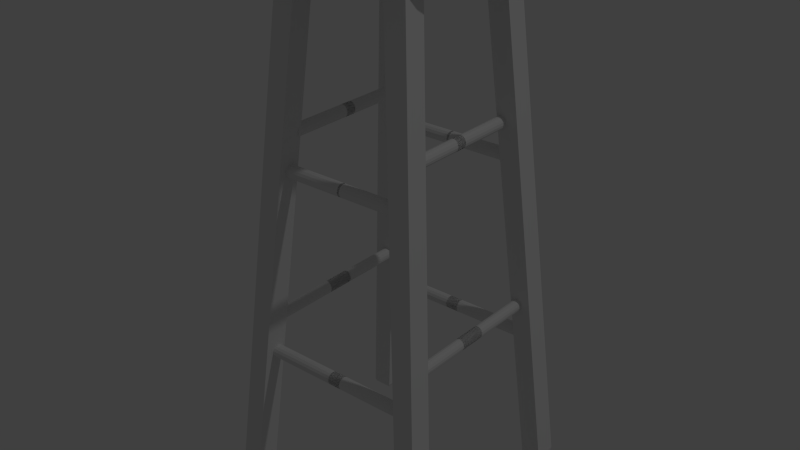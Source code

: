 # Source: chairs.blend  (saved by Blender 2.73.0; exported with 4.5.12 LTS)
import bpy
from mathutils import Matrix  # noqa: F401  (used for matrix-valued properties, if any)

bpy.ops.wm.read_factory_settings(use_empty=True)
scene = bpy.context.scene
scene.name = 'Scene'

# ---- collections
col_collection_1 = bpy.data.collections.new('Collection 1'); scene.collection.children.link(col_collection_1)
col_collection_3 = bpy.data.collections.new('Collection 3'); scene.collection.children.link(col_collection_3)

# ---- world
world_world = bpy.data.worlds.new('World'); scene.world = world_world
world_world.color = (0.05088, 0.05088, 0.05088)
world_world.use_sun_shadow = False
world_world.sun_shadow_jitter_overblur = 0.0
world_world.cycles.sampling_method = 'MANUAL'
world_world.cycles.sample_map_resolution = 256

# ---- cameras
cam_camera = bpy.data.cameras.new('Camera')
cam_camera.clip_end = 100.0
cam_camera.lens = 35.0
cam_camera.sensor_width = 32.0
cam_camera.sensor_height = 18.0
cam_camera.ortho_scale = 7.314
cam_camera.dof.focus_distance = 0.0
cam_camera.dof.aperture_fstop = 128.0

# ---- lights
light_lamp = bpy.data.lights.new('Lamp', 'POINT')
light_lamp.transmission_factor = 0.0
light_lamp.cutoff_distance = 30.0
light_lamp.energy = 100.0
light_lamp.shadow_buffer_clip_start = 1.001
light_lamp.shadow_soft_size = 0.1
light_lamp.shadow_maximum_resolution = 0.006
light_lamp.use_absolute_resolution = True
light_lamp.cycles.use_multiple_importance_sampling = False

# ---- meshes
me_cylinder_005 = bpy.data.meshes.new('Cylinder.005')
me_cylinder_005.from_pydata([(0.0, 0.175, 0.9102), (0.0, 0.175, 0.9402), (0.03414, 0.1716, 0.9102), (0.03414, 0.1716, 0.9402), (0.06697, 0.1617, 0.9102), (0.06697, 0.1617, 0.9402), (0.09722, 0.1455, 0.9102), (0.09722, 0.1455, 0.9402), (0.1237, 0.1237, 0.9102), (0.1237, 0.1237, 0.9402), (0.1455, 0.09723, 0.9102), (0.1455, 0.09723, 0.9402), (0.1617, 0.06697, 0.9102), (0.1617, 0.06697, 0.9402), (0.1716, 0.03415, 0.9102), (0.1716, 0.03415, 0.9402), (0.175, 5.094e-06, 0.9102), (0.175, 5.094e-06, 0.9402), (0.1716, -0.03414, 0.9102), (0.1716, -0.03414, 0.9402), (0.1617, -0.06696, 0.9102), (0.1617, -0.06696, 0.9402), (0.1455, -0.09722, 0.9102), (0.1455, -0.09722, 0.9402), (0.1237, -0.1237, 0.9102), (0.1237, -0.1237, 0.9402), (0.09722, -0.1455, 0.9102), (0.09722, -0.1455, 0.9402), (0.06697, -0.1617, 0.9102), (0.06697, -0.1617, 0.9402), (0.03414, -0.1716, 0.9102), (0.03414, -0.1716, 0.9402), (-5.702e-08, -0.175, 0.9102), (-5.702e-08, -0.175, 0.9402), (-0.03414, -0.1716, 0.9102), (-0.03414, -0.1716, 0.9402), (-0.06697, -0.1617, 0.9102), (-0.06697, -0.1617, 0.9402), (-0.09722, -0.1455, 0.9102), (-0.09722, -0.1455, 0.9402), (-0.1237, -0.1237, 0.9102), (-0.1237, -0.1237, 0.9402), (-0.1455, -0.09722, 0.9102), (-0.1455, -0.09722, 0.9402), (-0.1617, -0.06696, 0.9102), (-0.1617, -0.06696, 0.9402), (-0.1716, -0.03414, 0.9102), (-0.1716, -0.03414, 0.9402), (-0.175, 5.249e-06, 0.9102), (-0.175, 5.249e-06, 0.9402), (-0.1716, 0.03415, 0.9102), (-0.1716, 0.03415, 0.9402), (-0.1617, 0.06697, 0.9102), (-0.1617, 0.06697, 0.9402), (-0.1455, 0.09723, 0.9102), (-0.1455, 0.09723, 0.9402), (-0.1237, 0.1237, 0.9102), (-0.1237, 0.1237, 0.9402), (-0.09722, 0.1455, 0.9102), (-0.09722, 0.1455, 0.9402), (-0.06697, 0.1617, 0.9102), (-0.06697, 0.1617, 0.9402), (-0.03414, 0.1716, 0.9102), (-0.03414, 0.1716, 0.9402), (-6.322e-10, 0.1822, 0.9175), (-4.084e-10, 0.1803, 0.9328), (0.03517, 0.1768, 0.9328), (0.03555, 0.1787, 0.9175), (0.069, 0.1666, 0.9328), (0.06973, 0.1683, 0.9175), (0.1002, 0.1499, 0.9328), (0.1012, 0.1515, 0.9175), (0.1275, 0.1275, 0.9328), (0.1288, 0.1288, 0.9175), (0.1499, 0.1002, 0.9328), (0.1515, 0.1012, 0.9175), (0.1666, 0.069, 0.9328), (0.1683, 0.06973, 0.9175), (0.1768, 0.03518, 0.9328), (0.1787, 0.03555, 0.9175), (0.1803, 5.092e-06, 0.9328), (0.1822, 5.092e-06, 0.9175), (0.1768, -0.03517, 0.9328), (0.1787, -0.03554, 0.9175), (0.1666, -0.06899, 0.9328), (0.1683, -0.06972, 0.9175), (0.1499, -0.1002, 0.9328), (0.1515, -0.1012, 0.9175), (0.1275, -0.1275, 0.9328), (0.1288, -0.1288, 0.9175), (0.1002, -0.1499, 0.9328), (0.1012, -0.1515, 0.9175), (0.069, -0.1666, 0.9328), (0.06973, -0.1683, 0.9175), (0.03517, -0.1768, 0.9328), (0.03555, -0.1787, 0.9175), (-5.916e-08, -0.1803, 0.9328), (-6e-08, -0.1822, 0.9175), (-0.03517, -0.1768, 0.9328), (-0.03555, -0.1787, 0.9175), (-0.069, -0.1666, 0.9328), (-0.06973, -0.1683, 0.9175), (-0.1002, -0.1499, 0.9328), (-0.1012, -0.1515, 0.9175), (-0.1275, -0.1275, 0.9328), (-0.1288, -0.1288, 0.9175), (-0.1499, -0.1002, 0.9328), (-0.1515, -0.1012, 0.9175), (-0.1666, -0.06899, 0.9328), (-0.1683, -0.06972, 0.9175), (-0.1768, -0.03517, 0.9328), (-0.1787, -0.03554, 0.9175), (-0.1803, 5.253e-06, 0.9328), (-0.1822, 5.254e-06, 0.9175), (-0.1768, 0.03518, 0.9328), (-0.1787, 0.03555, 0.9175), (-0.1666, 0.069, 0.9328), (-0.1683, 0.06973, 0.9175), (-0.1499, 0.1002, 0.9328), (-0.1515, 0.1012, 0.9175), (-0.1275, 0.1275, 0.9328), (-0.1288, 0.1288, 0.9175), (-0.1002, 0.1499, 0.9328), (-0.1012, 0.1515, 0.9175), (-0.069, 0.1666, 0.9328), (-0.06973, 0.1683, 0.9175), (-0.03517, 0.1768, 0.9328), (-0.03555, 0.1787, 0.9175), (8.27e-09, 0.1362, 0.9501), (0.02658, 0.1336, 0.9501), (0.05214, 0.1259, 0.9501), (0.07569, 0.1133, 0.9501), (0.09634, 0.09634, 0.9501), (0.1133, 0.0757, 0.9501), (0.1259, 0.05214, 0.9501), (0.1336, 0.02658, 0.9501), (0.1362, 5.1e-06, 0.9501), (0.1336, -0.02657, 0.9501), (0.1259, -0.05213, 0.9501), (0.1133, -0.07569, 0.9501), (0.09634, -0.09633, 0.9501), (0.07569, -0.1133, 0.9501), (0.05214, -0.1259, 0.9501), (0.02658, -0.1336, 0.9501), (-3.612e-08, -0.1362, 0.9501), (-0.02658, -0.1336, 0.9501), (-0.05214, -0.1259, 0.9501), (-0.07569, -0.1133, 0.9501), (-0.09634, -0.09633, 0.9501), (-0.1133, -0.07569, 0.9501), (-0.1259, -0.05213, 0.9501), (-0.1336, -0.02657, 0.9501), (-0.1362, 5.221e-06, 0.9501), (-0.1336, 0.02658, 0.9501), (-0.1259, 0.05214, 0.9501), (-0.1133, 0.0757, 0.9501), (-0.09634, 0.09634, 0.9501), (-0.07569, 0.1133, 0.9501), (-0.05214, 0.1259, 0.9501), (-0.02658, 0.1336, 0.9501), (-0.1907, -0.1951, 0.01115), (-0.1907, -0.1579, 0.01115), (-0.1592, -0.1579, 0.01115), (-0.1592, -0.1951, 0.01115), (-0.1167, -0.1299, 0.9112), (-0.1167, -0.09239, 0.9112), (-0.07922, -0.09239, 0.9112), (-0.07922, -0.1299, 0.9112), (-0.1915, -0.1963, 0.01678), (-0.1915, -0.1551, 0.01678), (-0.1565, -0.1551, 0.01678), (-0.1565, -0.1963, 0.01678), (-0.1177, -0.1306, 0.9032), (-0.1177, -0.09305, 0.9032), (-0.08015, -0.09305, 0.9032), (-0.08015, -0.1306, 0.9032), (-0.1438, -0.1528, 0.275), (-0.1438, -0.1484, 0.2741), (-0.1438, -0.1447, 0.2714), (-0.1438, -0.1424, 0.2674), (-0.1438, -0.1419, 0.2629), (-0.1438, -0.1433, 0.2585), (-0.1438, -0.1464, 0.2551), (-0.1438, -0.1505, 0.2533), (-0.1438, -0.1551, 0.2533), (-0.1438, -0.1593, 0.2551), (-0.1438, -0.1623, 0.2585), (-0.1438, -0.1638, 0.2629), (-0.1438, -0.1633, 0.2674), (-0.1438, -0.161, 0.2714), (-0.1438, -0.1573, 0.2741), (0.01156, -0.1528, 0.275), (0.01156, -0.1484, 0.2741), (0.01156, -0.1447, 0.2714), (0.01156, -0.1424, 0.2674), (0.01156, -0.1419, 0.2629), (0.01156, -0.1433, 0.2585), (0.01156, -0.1464, 0.2551), (0.01156, -0.1505, 0.2533), (0.01156, -0.1551, 0.2533), (0.01156, -0.1593, 0.2551), (0.01156, -0.1623, 0.2585), (0.01156, -0.1638, 0.2629), (0.01156, -0.1633, 0.2674), (0.01156, -0.161, 0.2714), (0.01156, -0.1573, 0.2741), (-0.1103, -0.1308, 0.6), (-0.1103, -0.1264, 0.5991), (-0.1103, -0.1227, 0.5964), (-0.1103, -0.1204, 0.5924), (-0.1103, -0.1199, 0.5879), (-0.1103, -0.1213, 0.5835), (-0.1103, -0.1244, 0.5801), (-0.1103, -0.1285, 0.5783), (-0.1103, -0.1331, 0.5783), (-0.1103, -0.1373, 0.5801), (-0.1103, -0.1403, 0.5835), (-0.1103, -0.1417, 0.5879), (-0.1103, -0.1413, 0.5924), (-0.1103, -0.139, 0.5964), (-0.1103, -0.1353, 0.5991), (0.001885, -0.1308, 0.6), (0.001885, -0.1264, 0.5991), (0.001885, -0.1227, 0.5964), (0.001885, -0.1204, 0.5924), (0.001885, -0.1199, 0.5879), (0.001885, -0.1213, 0.5835), (0.001885, -0.1244, 0.5801), (0.001885, -0.1285, 0.5783), (0.001885, -0.1331, 0.5783), (0.001885, -0.1373, 0.5801), (0.001885, -0.1403, 0.5835), (0.001885, -0.1417, 0.5879), (0.001885, -0.1413, 0.5924), (0.001885, -0.139, 0.5964), (0.001885, -0.1353, 0.5991), (-0.1088, -0.1165, 0.661), (-0.105, -0.1165, 0.66), (-0.1019, -0.1165, 0.6573), (-0.09993, -0.1165, 0.6534), (-0.09953, -0.1165, 0.6489), (-0.1007, -0.1165, 0.6445), (-0.1033, -0.1165, 0.6411), (-0.1069, -0.1165, 0.6393), (-0.1107, -0.1165, 0.6393), (-0.1143, -0.1165, 0.6411), (-0.1169, -0.1165, 0.6445), (-0.1181, -0.1165, 0.6489), (-0.1177, -0.1165, 0.6534), (-0.1157, -0.1165, 0.6573), (-0.1126, -0.1165, 0.66), (-0.1088, 0.009284, 0.661), (-0.105, 0.009284, 0.66), (-0.1019, 0.009284, 0.6573), (-0.09993, 0.009284, 0.6534), (-0.09953, 0.009284, 0.6489), (-0.1007, 0.009284, 0.6445), (-0.1033, 0.009284, 0.6411), (-0.1069, 0.009284, 0.6393), (-0.1107, 0.009284, 0.6393), (-0.1143, 0.009284, 0.6411), (-0.1169, 0.009284, 0.6445), (-0.1181, 0.009284, 0.6489), (-0.1177, 0.009284, 0.6534), (-0.1157, 0.009284, 0.6573), (-0.1126, 0.009284, 0.66), (-0.1407, -0.1442, 0.336), (-0.1369, -0.1442, 0.335), (-0.1338, -0.1442, 0.3323), (-0.1318, -0.1442, 0.3284), (-0.1314, -0.1442, 0.3239), (-0.1326, -0.1442, 0.3195), (-0.1352, -0.1442, 0.3161), (-0.1388, -0.1442, 0.3143), (-0.1426, -0.1442, 0.3143), (-0.1462, -0.1442, 0.3161), (-0.1488, -0.1442, 0.3195), (-0.15, -0.1442, 0.3239), (-0.1496, -0.1442, 0.3284), (-0.1476, -0.1442, 0.3323), (-0.1445, -0.1442, 0.335), (-0.1407, 0.02412, 0.336), (-0.1369, 0.02412, 0.335), (-0.1338, 0.02412, 0.3323), (-0.1318, 0.02412, 0.3284), (-0.1314, 0.02412, 0.3239), (-0.1326, 0.02412, 0.3195), (-0.1352, 0.02412, 0.3161), (-0.1388, 0.02412, 0.3143), (-0.1426, 0.02412, 0.3143), (-0.1462, 0.02412, 0.3161), (-0.1488, 0.02412, 0.3195), (-0.15, 0.02412, 0.3239), (-0.1496, 0.02412, 0.3284), (-0.1476, 0.02412, 0.3323), (-0.1445, 0.02412, 0.335), (0.1907, -0.1951, 0.01115), (0.1907, -0.1579, 0.01115), (0.1592, -0.1579, 0.01115), (0.1592, -0.1951, 0.01115), (0.1167, -0.1299, 0.9112), (0.1167, -0.09239, 0.9112), (0.07922, -0.09239, 0.9112), (0.07922, -0.1299, 0.9112), (0.1915, -0.1963, 0.01678), (0.1915, -0.1551, 0.01678), (0.1565, -0.1551, 0.01678), (0.1565, -0.1963, 0.01678), (0.1177, -0.1306, 0.9032), (0.1177, -0.09305, 0.9032), (0.08015, -0.09305, 0.9032), (0.08015, -0.1306, 0.9032), (0.1438, -0.1528, 0.275), (0.1438, -0.1484, 0.2741), (0.1438, -0.1447, 0.2714), (0.1438, -0.1424, 0.2674), (0.1438, -0.1419, 0.2629), (0.1438, -0.1433, 0.2585), (0.1438, -0.1464, 0.2551), (0.1438, -0.1505, 0.2533), (0.1438, -0.1551, 0.2533), (0.1438, -0.1593, 0.2551), (0.1438, -0.1623, 0.2585), (0.1438, -0.1638, 0.2629), (0.1438, -0.1633, 0.2674), (0.1438, -0.161, 0.2714), (0.1438, -0.1573, 0.2741), (-0.01156, -0.1528, 0.275), (-0.01156, -0.1484, 0.2741), (-0.01156, -0.1447, 0.2714), (-0.01156, -0.1424, 0.2674), (-0.01156, -0.1419, 0.2629), (-0.01156, -0.1433, 0.2585), (-0.01156, -0.1464, 0.2551), (-0.01156, -0.1505, 0.2533), (-0.01156, -0.1551, 0.2533), (-0.01156, -0.1593, 0.2551), (-0.01156, -0.1623, 0.2585), (-0.01156, -0.1638, 0.2629), (-0.01156, -0.1633, 0.2674), (-0.01156, -0.161, 0.2714), (-0.01156, -0.1573, 0.2741), (0.1103, -0.1308, 0.6), (0.1103, -0.1264, 0.5991), (0.1103, -0.1227, 0.5964), (0.1103, -0.1204, 0.5924), (0.1103, -0.1199, 0.5879), (0.1103, -0.1213, 0.5835), (0.1103, -0.1244, 0.5801), (0.1103, -0.1285, 0.5783), (0.1103, -0.1331, 0.5783), (0.1103, -0.1373, 0.5801), (0.1103, -0.1403, 0.5835), (0.1103, -0.1417, 0.5879), (0.1103, -0.1413, 0.5924), (0.1103, -0.139, 0.5964), (0.1103, -0.1353, 0.5991), (-0.001885, -0.1308, 0.6), (-0.001885, -0.1264, 0.5991), (-0.001885, -0.1227, 0.5964), (-0.001885, -0.1204, 0.5924), (-0.001885, -0.1199, 0.5879), (-0.001885, -0.1213, 0.5835), (-0.001885, -0.1244, 0.5801), (-0.001885, -0.1285, 0.5783), (-0.001885, -0.1331, 0.5783), (-0.001885, -0.1373, 0.5801), (-0.001885, -0.1403, 0.5835), (-0.001885, -0.1417, 0.5879), (-0.001885, -0.1413, 0.5924), (-0.001885, -0.139, 0.5964), (-0.001885, -0.1353, 0.5991), (0.1088, -0.1165, 0.661), (0.105, -0.1165, 0.66), (0.1019, -0.1165, 0.6573), (0.09993, -0.1165, 0.6534), (0.09953, -0.1165, 0.6489), (0.1007, -0.1165, 0.6445), (0.1033, -0.1165, 0.6411), (0.1069, -0.1165, 0.6393), (0.1107, -0.1165, 0.6393), (0.1143, -0.1165, 0.6411), (0.1169, -0.1165, 0.6445), (0.1181, -0.1165, 0.6489), (0.1177, -0.1165, 0.6534), (0.1157, -0.1165, 0.6573), (0.1126, -0.1165, 0.66), (0.1088, 0.009284, 0.661), (0.105, 0.009284, 0.66), (0.1019, 0.009284, 0.6573), (0.09993, 0.009284, 0.6534), (0.09953, 0.009284, 0.6489), (0.1007, 0.009284, 0.6445), (0.1033, 0.009284, 0.6411), (0.1069, 0.009284, 0.6393), (0.1107, 0.009284, 0.6393), (0.1143, 0.009284, 0.6411), (0.1169, 0.009284, 0.6445), (0.1181, 0.009284, 0.6489), (0.1177, 0.009284, 0.6534), (0.1157, 0.009284, 0.6573), (0.1126, 0.009284, 0.66), (0.1407, -0.1442, 0.336), (0.1369, -0.1442, 0.335), (0.1338, -0.1442, 0.3323), (0.1318, -0.1442, 0.3284), (0.1314, -0.1442, 0.3239), (0.1326, -0.1442, 0.3195), (0.1352, -0.1442, 0.3161), (0.1388, -0.1442, 0.3143), (0.1426, -0.1442, 0.3143), (0.1462, -0.1442, 0.3161), (0.1488, -0.1442, 0.3195), (0.15, -0.1442, 0.3239), (0.1496, -0.1442, 0.3284), (0.1476, -0.1442, 0.3323), (0.1445, -0.1442, 0.335), (0.1407, 0.02412, 0.336), (0.1369, 0.02412, 0.335), (0.1338, 0.02412, 0.3323), (0.1318, 0.02412, 0.3284), (0.1314, 0.02412, 0.3239), (0.1326, 0.02412, 0.3195), (0.1352, 0.02412, 0.3161), (0.1388, 0.02412, 0.3143), (0.1426, 0.02412, 0.3143), (0.1462, 0.02412, 0.3161), (0.1488, 0.02412, 0.3195), (0.15, 0.02412, 0.3239), (0.1496, 0.02412, 0.3284), (0.1476, 0.02412, 0.3323), (0.1445, 0.02412, 0.335), (-0.1907, 0.1951, 0.01115), (-0.1907, 0.1579, 0.01115), (-0.1592, 0.1579, 0.01115), (-0.1592, 0.1951, 0.01115), (-0.1167, 0.1299, 0.9112), (-0.1167, 0.09239, 0.9112), (-0.07922, 0.09239, 0.9112), (-0.07922, 0.1299, 0.9112), (-0.1915, 0.1963, 0.01678), (-0.1915, 0.1551, 0.01678), (-0.1565, 0.1551, 0.01678), (-0.1565, 0.1963, 0.01678), (-0.1177, 0.1306, 0.9032), (-0.1177, 0.09305, 0.9032), (-0.08015, 0.09305, 0.9032), (-0.08015, 0.1306, 0.9032), (-0.1438, 0.1528, 0.275), (-0.1438, 0.1484, 0.2741), (-0.1438, 0.1447, 0.2714), (-0.1438, 0.1424, 0.2674), (-0.1438, 0.1419, 0.2629), (-0.1438, 0.1433, 0.2585), (-0.1438, 0.1464, 0.2551), (-0.1438, 0.1505, 0.2533), (-0.1438, 0.1551, 0.2533), (-0.1438, 0.1593, 0.2551), (-0.1438, 0.1623, 0.2585), (-0.1438, 0.1638, 0.2629), (-0.1438, 0.1633, 0.2674), (-0.1438, 0.161, 0.2714), (-0.1438, 0.1573, 0.2741), (0.01156, 0.1528, 0.275), (0.01156, 0.1484, 0.2741), (0.01156, 0.1447, 0.2714), (0.01156, 0.1424, 0.2674), (0.01156, 0.1419, 0.2629), (0.01156, 0.1433, 0.2585), (0.01156, 0.1464, 0.2551), (0.01156, 0.1505, 0.2533), (0.01156, 0.1551, 0.2533), (0.01156, 0.1593, 0.2551), (0.01156, 0.1623, 0.2585), (0.01156, 0.1638, 0.2629), (0.01156, 0.1633, 0.2674), (0.01156, 0.161, 0.2714), (0.01156, 0.1573, 0.2741), (-0.1103, 0.1308, 0.6), (-0.1103, 0.1264, 0.5991), (-0.1103, 0.1227, 0.5964), (-0.1103, 0.1204, 0.5924), (-0.1103, 0.1199, 0.5879), (-0.1103, 0.1213, 0.5835), (-0.1103, 0.1244, 0.5801), (-0.1103, 0.1285, 0.5783), (-0.1103, 0.1331, 0.5783), (-0.1103, 0.1373, 0.5801), (-0.1103, 0.1403, 0.5835), (-0.1103, 0.1417, 0.5879), (-0.1103, 0.1413, 0.5924), (-0.1103, 0.139, 0.5964), (-0.1103, 0.1353, 0.5991), (0.001885, 0.1308, 0.6), (0.001885, 0.1264, 0.5991), (0.001885, 0.1227, 0.5964), (0.001885, 0.1204, 0.5924), (0.001885, 0.1199, 0.5879), (0.001885, 0.1213, 0.5835), (0.001885, 0.1244, 0.5801), (0.001885, 0.1285, 0.5783), (0.001885, 0.1331, 0.5783), (0.001885, 0.1373, 0.5801), (0.001885, 0.1403, 0.5835), (0.001885, 0.1417, 0.5879), (0.001885, 0.1413, 0.5924), (0.001885, 0.139, 0.5964), (0.001885, 0.1353, 0.5991), (-0.1088, 0.1165, 0.661), (-0.105, 0.1165, 0.66), (-0.1019, 0.1165, 0.6573), (-0.09993, 0.1165, 0.6534), (-0.09953, 0.1165, 0.6489), (-0.1007, 0.1165, 0.6445), (-0.1033, 0.1165, 0.6411), (-0.1069, 0.1165, 0.6393), (-0.1107, 0.1165, 0.6393), (-0.1143, 0.1165, 0.6411), (-0.1169, 0.1165, 0.6445), (-0.1181, 0.1165, 0.6489), (-0.1177, 0.1165, 0.6534), (-0.1157, 0.1165, 0.6573), (-0.1126, 0.1165, 0.66), (-0.1088, -0.009284, 0.661), (-0.105, -0.009284, 0.66), (-0.1019, -0.009284, 0.6573), (-0.09993, -0.009284, 0.6534), (-0.09953, -0.009284, 0.6489), (-0.1007, -0.009284, 0.6445), (-0.1033, -0.009284, 0.6411), (-0.1069, -0.009284, 0.6393), (-0.1107, -0.009284, 0.6393), (-0.1143, -0.009284, 0.6411), (-0.1169, -0.009284, 0.6445), (-0.1181, -0.009284, 0.6489), (-0.1177, -0.009284, 0.6534), (-0.1157, -0.009284, 0.6573), (-0.1126, -0.009284, 0.66), (-0.1407, 0.1442, 0.336), (-0.1369, 0.1442, 0.335), (-0.1338, 0.1442, 0.3323), (-0.1318, 0.1442, 0.3284), (-0.1314, 0.1442, 0.3239), (-0.1326, 0.1442, 0.3195), (-0.1352, 0.1442, 0.3161), (-0.1388, 0.1442, 0.3143), (-0.1426, 0.1442, 0.3143), (-0.1462, 0.1442, 0.3161), (-0.1488, 0.1442, 0.3195), (-0.15, 0.1442, 0.3239), (-0.1496, 0.1442, 0.3284), (-0.1476, 0.1442, 0.3323), (-0.1445, 0.1442, 0.335), (-0.1407, -0.02412, 0.336), (-0.1369, -0.02412, 0.335), (-0.1338, -0.02412, 0.3323), (-0.1318, -0.02412, 0.3284), (-0.1314, -0.02412, 0.3239), (-0.1326, -0.02412, 0.3195), (-0.1352, -0.02412, 0.3161), (-0.1388, -0.02412, 0.3143), (-0.1426, -0.02412, 0.3143), (-0.1462, -0.02412, 0.3161), (-0.1488, -0.02412, 0.3195), (-0.15, -0.02412, 0.3239), (-0.1496, -0.02412, 0.3284), (-0.1476, -0.02412, 0.3323), (-0.1445, -0.02412, 0.335), (0.1907, 0.1951, 0.01115), (0.1907, 0.1579, 0.01115), (0.1592, 0.1579, 0.01115), (0.1592, 0.1951, 0.01115), (0.1167, 0.1299, 0.9112), (0.1167, 0.09239, 0.9112), (0.07922, 0.09239, 0.9112), (0.07922, 0.1299, 0.9112), (0.1915, 0.1963, 0.01678), (0.1915, 0.1551, 0.01678), (0.1565, 0.1551, 0.01678), (0.1565, 0.1963, 0.01678), (0.1177, 0.1306, 0.9032), (0.1177, 0.09305, 0.9032), (0.08015, 0.09305, 0.9032), (0.08015, 0.1306, 0.9032), (0.1438, 0.1528, 0.275), (0.1438, 0.1484, 0.2741), (0.1438, 0.1447, 0.2714), (0.1438, 0.1424, 0.2674), (0.1438, 0.1419, 0.2629), (0.1438, 0.1433, 0.2585), (0.1438, 0.1464, 0.2551), (0.1438, 0.1505, 0.2533), (0.1438, 0.1551, 0.2533), (0.1438, 0.1593, 0.2551), (0.1438, 0.1623, 0.2585), (0.1438, 0.1638, 0.2629), (0.1438, 0.1633, 0.2674), (0.1438, 0.161, 0.2714), (0.1438, 0.1573, 0.2741), (-0.01156, 0.1528, 0.275), (-0.01156, 0.1484, 0.2741), (-0.01156, 0.1447, 0.2714), (-0.01156, 0.1424, 0.2674), (-0.01156, 0.1419, 0.2629), (-0.01156, 0.1433, 0.2585), (-0.01156, 0.1464, 0.2551), (-0.01156, 0.1505, 0.2533), (-0.01156, 0.1551, 0.2533), (-0.01156, 0.1593, 0.2551), (-0.01156, 0.1623, 0.2585), (-0.01156, 0.1638, 0.2629), (-0.01156, 0.1633, 0.2674), (-0.01156, 0.161, 0.2714), (-0.01156, 0.1573, 0.2741), (0.1103, 0.1308, 0.6), (0.1103, 0.1264, 0.5991), (0.1103, 0.1227, 0.5964), (0.1103, 0.1204, 0.5924), (0.1103, 0.1199, 0.5879), (0.1103, 0.1213, 0.5835), (0.1103, 0.1244, 0.5801), (0.1103, 0.1285, 0.5783), (0.1103, 0.1331, 0.5783), (0.1103, 0.1373, 0.5801), (0.1103, 0.1403, 0.5835), (0.1103, 0.1417, 0.5879), (0.1103, 0.1413, 0.5924), (0.1103, 0.139, 0.5964), (0.1103, 0.1353, 0.5991), (-0.001885, 0.1308, 0.6), (-0.001885, 0.1264, 0.5991), (-0.001885, 0.1227, 0.5964), (-0.001885, 0.1204, 0.5924), (-0.001885, 0.1199, 0.5879), (-0.001885, 0.1213, 0.5835), (-0.001885, 0.1244, 0.5801), (-0.001885, 0.1285, 0.5783), (-0.001885, 0.1331, 0.5783), (-0.001885, 0.1373, 0.5801), (-0.001885, 0.1403, 0.5835), (-0.001885, 0.1417, 0.5879), (-0.001885, 0.1413, 0.5924), (-0.001885, 0.139, 0.5964), (-0.001885, 0.1353, 0.5991), (0.1088, 0.1165, 0.661), (0.105, 0.1165, 0.66), (0.1019, 0.1165, 0.6573), (0.09993, 0.1165, 0.6534), (0.09953, 0.1165, 0.6489), (0.1007, 0.1165, 0.6445), (0.1033, 0.1165, 0.6411), (0.1069, 0.1165, 0.6393), (0.1107, 0.1165, 0.6393), (0.1143, 0.1165, 0.6411), (0.1169, 0.1165, 0.6445), (0.1181, 0.1165, 0.6489), (0.1177, 0.1165, 0.6534), (0.1157, 0.1165, 0.6573), (0.1126, 0.1165, 0.66), (0.1088, -0.009284, 0.661), (0.105, -0.009284, 0.66), (0.1019, -0.009284, 0.6573), (0.09993, -0.009284, 0.6534), (0.09953, -0.009284, 0.6489), (0.1007, -0.009284, 0.6445), (0.1033, -0.009284, 0.6411), (0.1069, -0.009284, 0.6393), (0.1107, -0.009284, 0.6393), (0.1143, -0.009284, 0.6411), (0.1169, -0.009284, 0.6445), (0.1181, -0.009284, 0.6489), (0.1177, -0.009284, 0.6534), (0.1157, -0.009284, 0.6573), (0.1126, -0.009284, 0.66), (0.1407, 0.1442, 0.336), (0.1369, 0.1442, 0.335), (0.1338, 0.1442, 0.3323), (0.1318, 0.1442, 0.3284), (0.1314, 0.1442, 0.3239), (0.1326, 0.1442, 0.3195), (0.1352, 0.1442, 0.3161), (0.1388, 0.1442, 0.3143), (0.1426, 0.1442, 0.3143), (0.1462, 0.1442, 0.3161), (0.1488, 0.1442, 0.3195), (0.15, 0.1442, 0.3239), (0.1496, 0.1442, 0.3284), (0.1476, 0.1442, 0.3323), (0.1445, 0.1442, 0.335), (0.1407, -0.02412, 0.336), (0.1369, -0.02412, 0.335), (0.1338, -0.02412, 0.3323), (0.1318, -0.02412, 0.3284), (0.1314, -0.02412, 0.3239), (0.1326, -0.02412, 0.3195), (0.1352, -0.02412, 0.3161), (0.1388, -0.02412, 0.3143), (0.1426, -0.02412, 0.3143), (0.1462, -0.02412, 0.3161), (0.1488, -0.02412, 0.3195), (0.15, -0.02412, 0.3239), (0.1496, -0.02412, 0.3284), (0.1476, -0.02412, 0.3323), (0.1445, -0.02412, 0.335), (-0.11, -0.11, 0.8875), (-0.11, 0.11, 0.8875), (0.11, 0.11, 0.8875), (0.11, -0.11, 0.8875), (-0.11, -0.11, 0.9125), (-0.11, 0.11, 0.9125), (0.11, 0.11, 0.9125), (0.11, -0.11, 0.9125)], [], [(65, 1, 3, 66), (66, 3, 5, 68), (68, 5, 7, 70), (70, 7, 9, 72), (72, 9, 11, 74), (74, 11, 13, 76), (76, 13, 15, 78), (78, 15, 17, 80), (80, 17, 19, 82), (82, 19, 21, 84), (84, 21, 23, 86), (86, 23, 25, 88), (88, 25, 27, 90), (90, 27, 29, 92), (92, 29, 31, 94), (94, 31, 33, 96), (96, 33, 35, 98), (98, 35, 37, 100), (100, 37, 39, 102), (102, 39, 41, 104), (104, 41, 43, 106), (106, 43, 45, 108), (108, 45, 47, 110), (110, 47, 49, 112), (112, 49, 51, 114), (114, 51, 53, 116), (116, 53, 55, 118), (118, 55, 57, 120), (120, 57, 59, 122), (122, 59, 61, 124), (55, 53, 154, 155), (126, 63, 1, 65), (124, 61, 63, 126), (0, 2, 4, 6, 8, 10, 12, 14, 16, 18, 20, 22, 24, 26, 28, 30, 32, 34, 36, 38, 40, 42, 44, 46, 48, 50, 52, 54, 56, 58, 60, 62), (60, 125, 127, 62), (62, 127, 64, 0), (125, 124, 126, 127), (58, 123, 125, 60), (127, 126, 65, 64), (56, 121, 123, 58), (123, 122, 124, 125), (54, 119, 121, 56), (121, 120, 122, 123), (52, 117, 119, 54), (119, 118, 120, 121), (50, 115, 117, 52), (117, 116, 118, 119), (48, 113, 115, 50), (115, 114, 116, 117), (46, 111, 113, 48), (113, 112, 114, 115), (44, 109, 111, 46), (111, 110, 112, 113), (42, 107, 109, 44), (109, 108, 110, 111), (40, 105, 107, 42), (107, 106, 108, 109), (38, 103, 105, 40), (105, 104, 106, 107), (36, 101, 103, 38), (103, 102, 104, 105), (34, 99, 101, 36), (101, 100, 102, 103), (32, 97, 99, 34), (99, 98, 100, 101), (30, 95, 97, 32), (97, 96, 98, 99), (28, 93, 95, 30), (95, 94, 96, 97), (26, 91, 93, 28), (93, 92, 94, 95), (24, 89, 91, 26), (91, 90, 92, 93), (22, 87, 89, 24), (89, 88, 90, 91), (20, 85, 87, 22), (87, 86, 88, 89), (18, 83, 85, 20), (85, 84, 86, 87), (16, 81, 83, 18), (83, 82, 84, 85), (14, 79, 81, 16), (81, 80, 82, 83), (12, 77, 79, 14), (79, 78, 80, 81), (10, 75, 77, 12), (77, 76, 78, 79), (8, 73, 75, 10), (75, 74, 76, 77), (6, 71, 73, 8), (73, 72, 74, 75), (4, 69, 71, 6), (71, 70, 72, 73), (2, 67, 69, 4), (69, 68, 70, 71), (0, 64, 67, 2), (67, 66, 68, 69), (129, 128, 159, 158, 157, 156, 155, 154, 153, 152, 151, 150, 149, 148, 147, 146, 145, 144, 143, 142, 141, 140, 139, 138, 137, 136, 135, 134, 133, 132, 131, 130), (11, 9, 132, 133), (33, 31, 143, 144), (61, 59, 157, 158), (39, 37, 146, 147), (3, 1, 128, 129), (17, 15, 135, 136), (45, 43, 149, 150), (23, 21, 138, 139), (51, 49, 152, 153), (7, 5, 130, 131), (29, 27, 141, 142), (57, 55, 155, 156), (35, 33, 144, 145), (13, 11, 133, 134), (63, 61, 158, 159), (41, 39, 147, 148), (19, 17, 136, 137), (47, 45, 150, 151), (25, 23, 139, 140), (53, 51, 153, 154), (9, 7, 131, 132), (31, 29, 142, 143), (59, 57, 156, 157), (37, 35, 145, 146), (15, 13, 134, 135), (1, 63, 159, 128), (43, 41, 148, 149), (21, 19, 137, 138), (49, 47, 151, 152), (5, 3, 129, 130), (27, 25, 140, 141), (64, 65, 66, 67), (168, 169, 161, 160), (169, 170, 162, 161), (170, 171, 163, 162), (171, 168, 160, 163), (160, 161, 162, 163), (167, 166, 165, 164), (175, 172, 168, 171), (174, 175, 171, 170), (173, 174, 170, 169), (172, 173, 169, 168), (164, 165, 173, 172), (165, 166, 174, 173), (166, 167, 175, 174), (167, 164, 172, 175), (176, 177, 178, 179, 180, 181, 182, 183, 184, 185, 186, 187, 188, 189, 190), (189, 204, 205, 190), (190, 205, 191, 176), (188, 203, 204, 189), (187, 202, 203, 188), (186, 201, 202, 187), (185, 200, 201, 186), (184, 199, 200, 185), (183, 198, 199, 184), (182, 197, 198, 183), (181, 196, 197, 182), (180, 195, 196, 181), (179, 194, 195, 180), (178, 193, 194, 179), (177, 192, 193, 178), (176, 191, 192, 177), (206, 207, 208, 209, 210, 211, 212, 213, 214, 215, 216, 217, 218, 219, 220), (219, 234, 235, 220), (220, 235, 221, 206), (218, 233, 234, 219), (217, 232, 233, 218), (216, 231, 232, 217), (215, 230, 231, 216), (214, 229, 230, 215), (213, 228, 229, 214), (212, 227, 228, 213), (211, 226, 227, 212), (210, 225, 226, 211), (209, 224, 225, 210), (208, 223, 224, 209), (207, 222, 223, 208), (206, 221, 222, 207), (251, 236, 237, 252), (252, 237, 238, 253), (253, 238, 239, 254), (254, 239, 240, 255), (255, 240, 241, 256), (256, 241, 242, 257), (257, 242, 243, 258), (258, 243, 244, 259), (259, 244, 245, 260), (260, 245, 246, 261), (261, 246, 247, 262), (262, 247, 248, 263), (263, 248, 249, 264), (237, 236, 250, 249, 248, 247, 246, 245, 244, 243, 242, 241, 240, 239, 238), (265, 250, 236, 251), (264, 249, 250, 265), (281, 266, 267, 282), (282, 267, 268, 283), (283, 268, 269, 284), (284, 269, 270, 285), (285, 270, 271, 286), (286, 271, 272, 287), (287, 272, 273, 288), (288, 273, 274, 289), (289, 274, 275, 290), (290, 275, 276, 291), (291, 276, 277, 292), (292, 277, 278, 293), (293, 278, 279, 294), (267, 266, 280, 279, 278, 277, 276, 275, 274, 273, 272, 271, 270, 269, 268), (295, 280, 266, 281), (294, 279, 280, 295), (304, 296, 297, 305), (305, 297, 298, 306), (306, 298, 299, 307), (307, 299, 296, 304), (296, 299, 298, 297), (303, 300, 301, 302), (311, 307, 304, 308), (310, 306, 307, 311), (309, 305, 306, 310), (308, 304, 305, 309), (300, 308, 309, 301), (301, 309, 310, 302), (302, 310, 311, 303), (303, 311, 308, 300), (312, 326, 325, 324, 323, 322, 321, 320, 319, 318, 317, 316, 315, 314, 313), (325, 326, 341, 340), (326, 312, 327, 341), (324, 325, 340, 339), (323, 324, 339, 338), (322, 323, 338, 337), (321, 322, 337, 336), (320, 321, 336, 335), (319, 320, 335, 334), (318, 319, 334, 333), (317, 318, 333, 332), (316, 317, 332, 331), (315, 316, 331, 330), (314, 315, 330, 329), (313, 314, 329, 328), (312, 313, 328, 327), (342, 356, 355, 354, 353, 352, 351, 350, 349, 348, 347, 346, 345, 344, 343), (355, 356, 371, 370), (356, 342, 357, 371), (354, 355, 370, 369), (353, 354, 369, 368), (352, 353, 368, 367), (351, 352, 367, 366), (350, 351, 366, 365), (349, 350, 365, 364), (348, 349, 364, 363), (347, 348, 363, 362), (346, 347, 362, 361), (345, 346, 361, 360), (344, 345, 360, 359), (343, 344, 359, 358), (342, 343, 358, 357), (387, 388, 373, 372), (388, 389, 374, 373), (389, 390, 375, 374), (390, 391, 376, 375), (391, 392, 377, 376), (392, 393, 378, 377), (393, 394, 379, 378), (394, 395, 380, 379), (395, 396, 381, 380), (396, 397, 382, 381), (397, 398, 383, 382), (398, 399, 384, 383), (399, 400, 385, 384), (373, 374, 375, 376, 377, 378, 379, 380, 381, 382, 383, 384, 385, 386, 372), (401, 387, 372, 386), (400, 401, 386, 385), (417, 418, 403, 402), (418, 419, 404, 403), (419, 420, 405, 404), (420, 421, 406, 405), (421, 422, 407, 406), (422, 423, 408, 407), (423, 424, 409, 408), (424, 425, 410, 409), (425, 426, 411, 410), (426, 427, 412, 411), (427, 428, 413, 412), (428, 429, 414, 413), (429, 430, 415, 414), (403, 404, 405, 406, 407, 408, 409, 410, 411, 412, 413, 414, 415, 416, 402), (431, 417, 402, 416), (430, 431, 416, 415), (440, 432, 433, 441), (441, 433, 434, 442), (442, 434, 435, 443), (443, 435, 432, 440), (432, 435, 434, 433), (439, 436, 437, 438), (447, 443, 440, 444), (446, 442, 443, 447), (445, 441, 442, 446), (444, 440, 441, 445), (436, 444, 445, 437), (437, 445, 446, 438), (438, 446, 447, 439), (439, 447, 444, 436), (448, 462, 461, 460, 459, 458, 457, 456, 455, 454, 453, 452, 451, 450, 449), (461, 462, 477, 476), (462, 448, 463, 477), (460, 461, 476, 475), (459, 460, 475, 474), (458, 459, 474, 473), (457, 458, 473, 472), (456, 457, 472, 471), (455, 456, 471, 470), (454, 455, 470, 469), (453, 454, 469, 468), (452, 453, 468, 467), (451, 452, 467, 466), (450, 451, 466, 465), (449, 450, 465, 464), (448, 449, 464, 463), (478, 492, 491, 490, 489, 488, 487, 486, 485, 484, 483, 482, 481, 480, 479), (491, 492, 507, 506), (492, 478, 493, 507), (490, 491, 506, 505), (489, 490, 505, 504), (488, 489, 504, 503), (487, 488, 503, 502), (486, 487, 502, 501), (485, 486, 501, 500), (484, 485, 500, 499), (483, 484, 499, 498), (482, 483, 498, 497), (481, 482, 497, 496), (480, 481, 496, 495), (479, 480, 495, 494), (478, 479, 494, 493), (523, 524, 509, 508), (524, 525, 510, 509), (525, 526, 511, 510), (526, 527, 512, 511), (527, 528, 513, 512), (528, 529, 514, 513), (529, 530, 515, 514), (530, 531, 516, 515), (531, 532, 517, 516), (532, 533, 518, 517), (533, 534, 519, 518), (534, 535, 520, 519), (535, 536, 521, 520), (509, 510, 511, 512, 513, 514, 515, 516, 517, 518, 519, 520, 521, 522, 508), (537, 523, 508, 522), (536, 537, 522, 521), (553, 554, 539, 538), (554, 555, 540, 539), (555, 556, 541, 540), (556, 557, 542, 541), (557, 558, 543, 542), (558, 559, 544, 543), (559, 560, 545, 544), (560, 561, 546, 545), (561, 562, 547, 546), (562, 563, 548, 547), (563, 564, 549, 548), (564, 565, 550, 549), (565, 566, 551, 550), (539, 540, 541, 542, 543, 544, 545, 546, 547, 548, 549, 550, 551, 552, 538), (567, 553, 538, 552), (566, 567, 552, 551), (576, 577, 569, 568), (577, 578, 570, 569), (578, 579, 571, 570), (579, 576, 568, 571), (568, 569, 570, 571), (575, 574, 573, 572), (583, 580, 576, 579), (582, 583, 579, 578), (581, 582, 578, 577), (580, 581, 577, 576), (572, 573, 581, 580), (573, 574, 582, 581), (574, 575, 583, 582), (575, 572, 580, 583), (584, 585, 586, 587, 588, 589, 590, 591, 592, 593, 594, 595, 596, 597, 598), (597, 612, 613, 598), (598, 613, 599, 584), (596, 611, 612, 597), (595, 610, 611, 596), (594, 609, 610, 595), (593, 608, 609, 594), (592, 607, 608, 593), (591, 606, 607, 592), (590, 605, 606, 591), (589, 604, 605, 590), (588, 603, 604, 589), (587, 602, 603, 588), (586, 601, 602, 587), (585, 600, 601, 586), (584, 599, 600, 585), (614, 615, 616, 617, 618, 619, 620, 621, 622, 623, 624, 625, 626, 627, 628), (627, 642, 643, 628), (628, 643, 629, 614), (626, 641, 642, 627), (625, 640, 641, 626), (624, 639, 640, 625), (623, 638, 639, 624), (622, 637, 638, 623), (621, 636, 637, 622), (620, 635, 636, 621), (619, 634, 635, 620), (618, 633, 634, 619), (617, 632, 633, 618), (616, 631, 632, 617), (615, 630, 631, 616), (614, 629, 630, 615), (659, 644, 645, 660), (660, 645, 646, 661), (661, 646, 647, 662), (662, 647, 648, 663), (663, 648, 649, 664), (664, 649, 650, 665), (665, 650, 651, 666), (666, 651, 652, 667), (667, 652, 653, 668), (668, 653, 654, 669), (669, 654, 655, 670), (670, 655, 656, 671), (671, 656, 657, 672), (645, 644, 658, 657, 656, 655, 654, 653, 652, 651, 650, 649, 648, 647, 646), (673, 658, 644, 659), (672, 657, 658, 673), (689, 674, 675, 690), (690, 675, 676, 691), (691, 676, 677, 692), (692, 677, 678, 693), (693, 678, 679, 694), (694, 679, 680, 695), (695, 680, 681, 696), (696, 681, 682, 697), (697, 682, 683, 698), (698, 683, 684, 699), (699, 684, 685, 700), (700, 685, 686, 701), (701, 686, 687, 702), (675, 674, 688, 687, 686, 685, 684, 683, 682, 681, 680, 679, 678, 677, 676), (703, 688, 674, 689), (702, 687, 688, 703), (708, 709, 705, 704), (709, 710, 706, 705), (710, 711, 707, 706), (711, 708, 704, 707), (704, 705, 706, 707), (711, 710, 709, 708)])
me_cylinder_005.polygons.foreach_set('use_smooth', [1, 1, 1, 1, 1, 1, 1, 1, 1, 1, 1, 1, 1, 1, 1, 1, 1, 1, 1, 1, 1, 1, 1, 1, 1, 1, 1, 1, 1, 1, 1, 1, 1, 1, 1, 1, 1, 1, 1, 1, 1, 1, 1, 1, 1, 1, 1, 1, 1, 1, 1, 1, 1, 1, 1, 1, 1, 1, 1, 1, 1, 1, 1, 1, 1, 1, 1, 1, 1, 1, 1, 1, 1, 1, 1, 1, 1, 1, 1, 1, 1, 1, 1, 1, 1, 1, 1, 1, 1, 1, 1, 1, 1, 1, 1, 1, 1, 1, 1, 1, 1, 1, 1, 1, 1, 1, 1, 1, 1, 1, 1, 1, 1, 1, 1, 1, 1, 1, 1, 1, 1, 1, 1, 1, 1, 1, 1, 1, 1, 1, 0, 0, 0, 0, 0, 0, 0, 0, 0, 0, 0, 0, 0, 0, 0, 0, 0, 0, 0, 0, 0, 0, 0, 0, 0, 0, 0, 0, 0, 0, 0, 0, 0, 0, 0, 0, 0, 0, 0, 0, 0, 0, 0, 0, 0, 0, 0, 0, 0, 0, 0, 0, 0, 0, 0, 0, 0, 0, 0, 0, 0, 0, 0, 0, 0, 0, 0, 0, 0, 0, 0, 0, 0, 0, 0, 0, 0, 0, 0, 0, 0, 0, 0, 0, 0, 0, 0, 0, 0, 0, 0, 0, 0, 0, 0, 0, 0, 0, 0, 0, 0, 0, 0, 0, 0, 0, 0, 0, 0, 0, 0, 0, 0, 0, 0, 0, 0, 0, 0, 0, 0, 0, 0, 0, 0, 0, 0, 0, 0, 0, 0, 0, 0, 0, 0, 0, 0, 0, 0, 0, 0, 0, 0, 0, 0, 0, 0, 0, 0, 0, 0, 0, 0, 0, 0, 0, 0, 0, 0, 0, 0, 0, 0, 0, 0, 0, 0, 0, 0, 0, 0, 0, 0, 0, 0, 0, 0, 0, 0, 0, 0, 0, 0, 0, 0, 0, 0, 0, 0, 0, 0, 0, 0, 0, 0, 0, 0, 0, 0, 0, 0, 0, 0, 0, 0, 0, 0, 0, 0, 0, 0, 0, 0, 0, 0, 0, 0, 0, 0, 0, 0, 0, 0, 0, 0, 0, 0, 0, 0, 0, 0, 0, 0, 0, 0, 0, 0, 0, 0, 0, 0, 0, 0, 0, 0, 0, 0, 0, 0, 0, 0, 0, 0, 0, 0, 0, 0, 0, 0, 0, 0, 0, 0, 0, 0, 0, 0, 0, 0, 0, 0, 0, 0, 0, 0, 0, 0, 0, 0, 0, 0, 0, 0, 0, 0, 0, 0, 0, 0, 0, 0, 0, 0, 0, 0, 0, 0, 0, 0, 0, 0, 0, 0, 0, 0, 0, 0, 0, 0, 0, 0, 0, 0, 0, 0, 0, 0, 0])
me_cylinder_005.use_remesh_preserve_volume = False
me_cylinder_005.use_remesh_preserve_attributes = False
me_cylinder_005.use_mirror_vertex_groups = False
me_cylinder_005.update()

# ---- objects
ob_lamp = bpy.data.objects.new('Lamp', light_lamp)
ob_camera = bpy.data.objects.new('Camera', cam_camera)
ob_bar_stool = bpy.data.objects.new('Bar Stool', me_cylinder_005)

# ---- transforms, parenting, visibility, modifiers, constraints
ob_lamp.location = (4.076, 1.005, 5.904)
ob_lamp.rotation_euler = (0.6503, 0.05522, 1.866)
ob_lamp.lock_rotations_4d = False
ob_lamp.empty_display_type = 'ARROWS'
ob_lamp.color = (0.0, 0.0, 0.0, 0.0)
ob_lamp.lineart.crease_threshold = 0.0
ob_camera.location = (7.481, -6.508, 5.344)
ob_camera.rotation_euler = (1.109, 0.01082, 0.8149)
ob_camera.lock_rotations_4d = False
ob_camera.empty_display_type = 'ARROWS'
ob_camera.color = (0.0, 0.0, 0.0, 0.0)
ob_camera.display_type = 'WIRE'
ob_camera.lineart.crease_threshold = 0.0
ob_bar_stool.location = (0.0, -5.08e-06, 0.0)
ob_bar_stool.lineart.crease_threshold = 0.0
_vg = ob_bar_stool.vertex_groups.new(name='Legs')
_vg = ob_bar_stool.vertex_groups.new(name='Seat')
_vg = ob_bar_stool.vertex_groups.new(name='Base')

# ---- collection membership
col_collection_1.objects.link(ob_lamp)
col_collection_1.objects.link(ob_camera)
col_collection_3.objects.link(ob_bar_stool)

# ---- scene / render settings (as saved in the file)
scene.frame_start = 1; scene.frame_end = 250; scene.frame_set(1)
scene.render.engine = 'BLENDER_EEVEE_NEXT'
scene.render.resolution_percentage = 50
scene.render.dither_intensity = 0.0
scene.cycles.use_denoising = False
scene.cycles.samples = 10
scene.cycles.sampling_pattern = 'TABULATED_SOBOL'
scene.cycles.light_sampling_threshold = 0.0
scene.cycles.use_adaptive_sampling = False
scene.cycles.use_light_tree = False
scene.cycles.blur_glossy = 0.0
scene.cycles.pixel_filter_type = 'GAUSSIAN'
scene.cycles.sample_clamp_indirect = 0.0
scene.view_settings.view_transform = 'Standard'
bpy.context.view_layer.update()

# ---- added for rendering (the .blend has no active camera): camera
cam_auto = bpy.data.cameras.new('AutoCamera')
cam_auto.lens = 50.0
cam_auto.sensor_width = 36.0
cam_auto.clip_end = 1000.0
ob_auto_camera = bpy.data.objects.new('AutoCamera', cam_auto)
scene.collection.objects.link(ob_auto_camera)
ob_auto_camera.location = (1.00609, -1.20732, 1.2855)
ob_auto_camera.rotation_euler = (1.09748, -7.21219e-08, 0.694738)
scene.camera = ob_auto_camera
bpy.context.view_layer.update()
